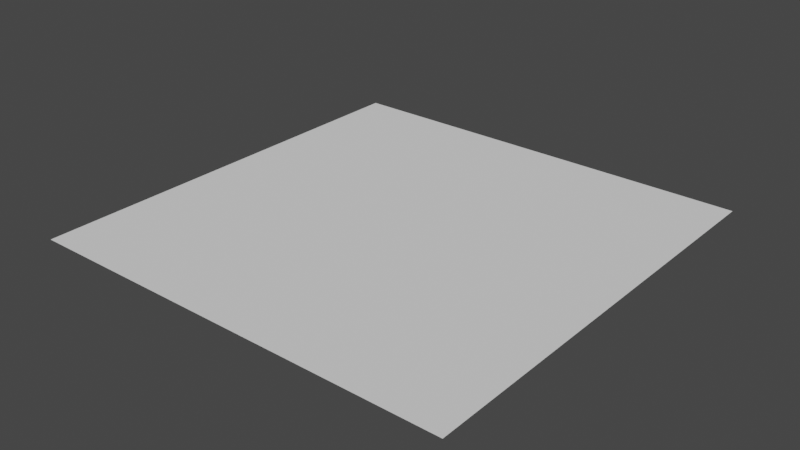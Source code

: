 # Source: Ground_tile.blend  (saved by Blender 5.0.118; exported with 4.5.12 LTS)
import bpy
from mathutils import Matrix  # noqa: F401  (used for matrix-valued properties, if any)

bpy.ops.wm.read_factory_settings(use_empty=True)
scene = bpy.context.scene
scene.name = 'Scene'

# ---- world
world_world = bpy.data.worlds.new('World'); scene.world = world_world
world_world.use_nodes = True; world_world.node_tree.nodes.clear()
_N = world_world.node_tree.nodes; _L = world_world.node_tree.links
n0 = _N.new('ShaderNodeOutputWorld'); n0.name = 'World Output'; n0.location = (300, 300)
n1 = _N.new('ShaderNodeBackground'); n1.name = 'Background'; n1.location = (10, 300)
n1.inputs[0].default_value = (0.05088, 0.05088, 0.05088, 1.0)
_L.new(n1.outputs[0], n0.inputs[0])
n0.is_active_output = True
world_world.color = (0.05088, 0.05088, 0.05088)
world_world.use_sun_shadow = False
world_world.sun_shadow_jitter_overblur = 0.0

# ---- meshes
me_ground_tile = bpy.data.meshes.new('Ground_tile')
me_ground_tile.from_pydata([(-0.5, 2.186e-08, 0.5), (0.5, 2.186e-08, 0.5), (-0.5, -2.186e-08, -0.5), (0.5, -2.186e-08, -0.5)], [], [(0, 1, 3, 2)])
_uv = me_ground_tile.uv_layers.new(name='UVMap')
_uv.uv.foreach_set('vector', [0.0, 0.0, 1.0, 0.0, 1.0, 1.0, 0.0, 1.0])
me_ground_tile.update()

# ---- objects
ob_ground_tile = bpy.data.objects.new('Ground_tile', me_ground_tile)

# ---- transforms, parenting, visibility, modifiers, constraints
ob_ground_tile.location = (0.0, 0.0, 0.0)
ob_ground_tile.rotation_euler = (1.571, 0.0, 0.0)

# ---- collection membership
scene.collection.objects.link(ob_ground_tile)

# ---- scene / render settings (as saved in the file)
scene.frame_start = 1; scene.frame_end = 250; scene.frame_set(1)
scene.render.engine = 'CYCLES'
scene.render.bake_bias = 0.0
scene.render.bake_samples = 0
scene.cycles.sampling_pattern = 'TABULATED_SOBOL'
scene.cycles.bake_type = 'DIFFUSE'
scene.view_settings.view_transform = 'Filmic'
bpy.context.view_layer.update()

# ---- added for rendering (the .blend has no active camera and no usable light): camera, sun
cam_auto = bpy.data.cameras.new('AutoCamera')
cam_auto.lens = 50.0
cam_auto.sensor_width = 36.0
cam_auto.clip_end = 1000.0
ob_auto_camera = bpy.data.objects.new('AutoCamera', cam_auto)
scene.collection.objects.link(ob_auto_camera)
ob_auto_camera.location = (1.30847, -1.57016, 1.04677)
ob_auto_camera.rotation_euler = (1.09748, -7.21219e-08, 0.694738)
scene.camera = ob_auto_camera
light_auto_sun = bpy.data.lights.new('AutoSun', 'SUN')
light_auto_sun.energy = 3.0
light_auto_sun.angle = 0.0523599
ob_auto_sun = bpy.data.objects.new('AutoSun', light_auto_sun)
scene.collection.objects.link(ob_auto_sun)
ob_auto_sun.rotation_euler = (0.872665, 0.174533, 0.523599)
bpy.context.view_layer.update()
